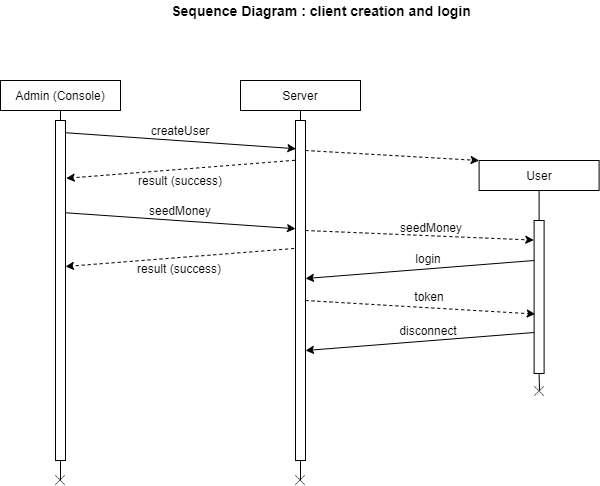

The diagram above was exported from draw.io. Its source (the exported page's mxGraphModel, read from the mxfile embedded in the PNG):
<mxGraphModel dx="1673" dy="899" grid="1" gridSize="10" guides="1" tooltips="1" connect="1" arrows="1" fold="1" page="1" pageScale="1" pageWidth="827" pageHeight="1169" math="0" shadow="0">
  <root>
    <mxCell id="WIyWlLk6GJQsqaUBKTNV-0" />
    <mxCell id="WIyWlLk6GJQsqaUBKTNV-1" parent="WIyWlLk6GJQsqaUBKTNV-0" />
    <mxCell id="IcqMBBvnk5WZvkpIomaC-0" value="Admin (Console)" style="rounded=0;whiteSpace=wrap;html=1;" vertex="1" parent="WIyWlLk6GJQsqaUBKTNV-1">
      <mxGeometry x="80" y="100" width="120" height="30" as="geometry" />
    </mxCell>
    <mxCell id="IcqMBBvnk5WZvkpIomaC-1" value="" style="endArrow=none;html=1;entryX=0.5;entryY=1;entryDx=0;entryDy=0;" edge="1" parent="WIyWlLk6GJQsqaUBKTNV-1" target="IcqMBBvnk5WZvkpIomaC-0">
      <mxGeometry width="50" height="50" relative="1" as="geometry">
        <mxPoint x="140" y="500" as="sourcePoint" />
        <mxPoint x="440" y="270" as="targetPoint" />
      </mxGeometry>
    </mxCell>
    <mxCell id="IcqMBBvnk5WZvkpIomaC-2" value="Server" style="rounded=0;whiteSpace=wrap;html=1;" vertex="1" parent="WIyWlLk6GJQsqaUBKTNV-1">
      <mxGeometry x="320" y="100" width="120" height="30" as="geometry" />
    </mxCell>
    <mxCell id="IcqMBBvnk5WZvkpIomaC-3" value="" style="endArrow=none;html=1;entryX=0.5;entryY=1;entryDx=0;entryDy=0;" edge="1" parent="WIyWlLk6GJQsqaUBKTNV-1" target="IcqMBBvnk5WZvkpIomaC-2" source="IcqMBBvnk5WZvkpIomaC-10">
      <mxGeometry width="50" height="50" relative="1" as="geometry">
        <mxPoint x="380" y="500" as="sourcePoint" />
        <mxPoint x="680" y="270" as="targetPoint" />
      </mxGeometry>
    </mxCell>
    <mxCell id="IcqMBBvnk5WZvkpIomaC-7" value="createUser" style="text;html=1;strokeColor=none;fillColor=none;align=center;verticalAlign=middle;whiteSpace=wrap;rounded=0;" vertex="1" parent="WIyWlLk6GJQsqaUBKTNV-1">
      <mxGeometry x="240" y="140" width="40" height="20" as="geometry" />
    </mxCell>
    <mxCell id="IcqMBBvnk5WZvkpIomaC-9" value="" style="rounded=0;whiteSpace=wrap;html=1;" vertex="1" parent="WIyWlLk6GJQsqaUBKTNV-1">
      <mxGeometry x="135" y="140" width="10" height="340" as="geometry" />
    </mxCell>
    <mxCell id="IcqMBBvnk5WZvkpIomaC-10" value="" style="rounded=0;whiteSpace=wrap;html=1;" vertex="1" parent="WIyWlLk6GJQsqaUBKTNV-1">
      <mxGeometry x="375" y="140" width="10" height="340" as="geometry" />
    </mxCell>
    <mxCell id="IcqMBBvnk5WZvkpIomaC-11" value="" style="endArrow=none;html=1;entryX=0.5;entryY=1;entryDx=0;entryDy=0;" edge="1" parent="WIyWlLk6GJQsqaUBKTNV-1" target="IcqMBBvnk5WZvkpIomaC-10">
      <mxGeometry width="50" height="50" relative="1" as="geometry">
        <mxPoint x="380" y="499.9999999999999" as="sourcePoint" />
        <mxPoint x="380" y="130" as="targetPoint" />
      </mxGeometry>
    </mxCell>
    <mxCell id="IcqMBBvnk5WZvkpIomaC-14" value="" style="endArrow=classic;html=1;exitX=1.003;exitY=0.036;exitDx=0;exitDy=0;exitPerimeter=0;entryX=0.038;entryY=0.083;entryDx=0;entryDy=0;entryPerimeter=0;" edge="1" parent="WIyWlLk6GJQsqaUBKTNV-1" source="IcqMBBvnk5WZvkpIomaC-9" target="IcqMBBvnk5WZvkpIomaC-10">
      <mxGeometry width="50" height="50" relative="1" as="geometry">
        <mxPoint x="250" y="290" as="sourcePoint" />
        <mxPoint x="300" y="240" as="targetPoint" />
      </mxGeometry>
    </mxCell>
    <mxCell id="IcqMBBvnk5WZvkpIomaC-16" value="" style="endArrow=classic;html=1;exitX=1.003;exitY=0.036;exitDx=0;exitDy=0;exitPerimeter=0;entryX=0;entryY=0;entryDx=0;entryDy=0;dashed=1;" edge="1" parent="WIyWlLk6GJQsqaUBKTNV-1" target="IcqMBBvnk5WZvkpIomaC-4">
      <mxGeometry width="50" height="50" relative="1" as="geometry">
        <mxPoint x="385" y="170" as="sourcePoint" />
        <mxPoint x="615.3499999999999" y="185.98000000000002" as="targetPoint" />
      </mxGeometry>
    </mxCell>
    <mxCell id="IcqMBBvnk5WZvkpIomaC-18" value="" style="endArrow=classic;html=1;entryX=1.072;entryY=0.17;entryDx=0;entryDy=0;entryPerimeter=0;exitX=-0.067;exitY=0.117;exitDx=0;exitDy=0;exitPerimeter=0;dashed=1;" edge="1" parent="WIyWlLk6GJQsqaUBKTNV-1" source="IcqMBBvnk5WZvkpIomaC-10" target="IcqMBBvnk5WZvkpIomaC-9">
      <mxGeometry width="50" height="50" relative="1" as="geometry">
        <mxPoint x="370" y="180" as="sourcePoint" />
        <mxPoint x="300" y="350" as="targetPoint" />
      </mxGeometry>
    </mxCell>
    <mxCell id="IcqMBBvnk5WZvkpIomaC-19" value="result (success)" style="text;html=1;strokeColor=none;fillColor=none;align=center;verticalAlign=middle;whiteSpace=wrap;rounded=0;" vertex="1" parent="WIyWlLk6GJQsqaUBKTNV-1">
      <mxGeometry x="210" y="190" width="100" height="20" as="geometry" />
    </mxCell>
    <mxCell id="IcqMBBvnk5WZvkpIomaC-20" value="seedMoney" style="text;html=1;strokeColor=none;fillColor=none;align=center;verticalAlign=middle;whiteSpace=wrap;rounded=0;" vertex="1" parent="WIyWlLk6GJQsqaUBKTNV-1">
      <mxGeometry x="239.62" y="220" width="40" height="20" as="geometry" />
    </mxCell>
    <mxCell id="IcqMBBvnk5WZvkpIomaC-21" value="" style="endArrow=classic;html=1;exitX=1.003;exitY=0.036;exitDx=0;exitDy=0;exitPerimeter=0;entryX=0.038;entryY=0.083;entryDx=0;entryDy=0;entryPerimeter=0;" edge="1" parent="WIyWlLk6GJQsqaUBKTNV-1">
      <mxGeometry width="50" height="50" relative="1" as="geometry">
        <mxPoint x="144.6500000000001" y="232.24" as="sourcePoint" />
        <mxPoint x="374.9999999999999" y="248.21999999999997" as="targetPoint" />
      </mxGeometry>
    </mxCell>
    <mxCell id="IcqMBBvnk5WZvkpIomaC-22" value="" style="endArrow=classic;html=1;exitX=1.003;exitY=0.036;exitDx=0;exitDy=0;exitPerimeter=0;entryX=-0.029;entryY=0.128;entryDx=0;entryDy=0;entryPerimeter=0;dashed=1;" edge="1" parent="WIyWlLk6GJQsqaUBKTNV-1" target="IcqMBBvnk5WZvkpIomaC-12">
      <mxGeometry width="50" height="50" relative="1" as="geometry">
        <mxPoint x="385" y="250" as="sourcePoint" />
        <mxPoint x="560" y="260" as="targetPoint" />
      </mxGeometry>
    </mxCell>
    <mxCell id="IcqMBBvnk5WZvkpIomaC-23" value="seedMoney" style="text;html=1;strokeColor=none;fillColor=none;align=center;verticalAlign=middle;whiteSpace=wrap;rounded=0;" vertex="1" parent="WIyWlLk6GJQsqaUBKTNV-1">
      <mxGeometry x="491" y="237" width="40" height="20" as="geometry" />
    </mxCell>
    <mxCell id="IcqMBBvnk5WZvkpIomaC-26" value="" style="endArrow=classic;html=1;exitX=1.003;exitY=0.036;exitDx=0;exitDy=0;exitPerimeter=0;entryX=-0.029;entryY=0.128;entryDx=0;entryDy=0;entryPerimeter=0;dashed=1;" edge="1" parent="WIyWlLk6GJQsqaUBKTNV-1">
      <mxGeometry width="50" height="50" relative="1" as="geometry">
        <mxPoint x="385" y="320" as="sourcePoint" />
        <mxPoint x="614.71" y="333.5200000000001" as="targetPoint" />
      </mxGeometry>
    </mxCell>
    <mxCell id="IcqMBBvnk5WZvkpIomaC-27" value="token" style="text;html=1;strokeColor=none;fillColor=none;align=center;verticalAlign=middle;whiteSpace=wrap;rounded=0;" vertex="1" parent="WIyWlLk6GJQsqaUBKTNV-1">
      <mxGeometry x="489" y="306" width="40" height="20" as="geometry" />
    </mxCell>
    <mxCell id="IcqMBBvnk5WZvkpIomaC-4" value="User" style="rounded=0;whiteSpace=wrap;html=1;" vertex="1" parent="WIyWlLk6GJQsqaUBKTNV-1">
      <mxGeometry x="558.61" y="180" width="120" height="30" as="geometry" />
    </mxCell>
    <mxCell id="IcqMBBvnk5WZvkpIomaC-5" value="" style="endArrow=none;html=1;entryX=0.5;entryY=1;entryDx=0;entryDy=0;" edge="1" parent="WIyWlLk6GJQsqaUBKTNV-1" target="IcqMBBvnk5WZvkpIomaC-4" source="IcqMBBvnk5WZvkpIomaC-12">
      <mxGeometry x="558.61" y="180" width="50" height="50" as="geometry">
        <mxPoint x="618.61" y="580" as="sourcePoint" />
        <mxPoint x="918.61" y="350" as="targetPoint" />
      </mxGeometry>
    </mxCell>
    <mxCell id="IcqMBBvnk5WZvkpIomaC-12" value="" style="rounded=0;whiteSpace=wrap;html=1;" vertex="1" parent="WIyWlLk6GJQsqaUBKTNV-1">
      <mxGeometry x="613.61" y="240" width="10" height="153" as="geometry" />
    </mxCell>
    <mxCell id="IcqMBBvnk5WZvkpIomaC-13" value="" style="endArrow=none;html=1;entryX=0.5;entryY=1;entryDx=0;entryDy=0;" edge="1" parent="WIyWlLk6GJQsqaUBKTNV-1" target="IcqMBBvnk5WZvkpIomaC-12">
      <mxGeometry x="558.61" y="180" width="50" height="50" as="geometry">
        <mxPoint x="619" y="410" as="sourcePoint" />
        <mxPoint x="618.61" y="210" as="targetPoint" />
      </mxGeometry>
    </mxCell>
    <mxCell id="IcqMBBvnk5WZvkpIomaC-24" value="" style="endArrow=classic;html=1;entryX=1.072;entryY=0.17;entryDx=0;entryDy=0;entryPerimeter=0;exitX=-0.067;exitY=0.117;exitDx=0;exitDy=0;exitPerimeter=0;" edge="1" parent="WIyWlLk6GJQsqaUBKTNV-1">
      <mxGeometry x="558.61" y="180" width="50" height="50" as="geometry">
        <mxPoint x="613.6099999999999" y="280" as="sourcePoint" />
        <mxPoint x="385" y="298.0200000000001" as="targetPoint" />
      </mxGeometry>
    </mxCell>
    <mxCell id="IcqMBBvnk5WZvkpIomaC-25" value="login" style="text;html=1;strokeColor=none;fillColor=none;align=center;verticalAlign=middle;whiteSpace=wrap;rounded=0;" vertex="1" parent="WIyWlLk6GJQsqaUBKTNV-1">
      <mxGeometry x="457.99999999999994" y="268" width="100" height="20" as="geometry" />
    </mxCell>
    <mxCell id="IcqMBBvnk5WZvkpIomaC-28" value="" style="shape=image;html=1;verticalAlign=top;verticalLabelPosition=bottom;labelBackgroundColor=#ffffff;imageAspect=0;aspect=fixed;image=https://cdn4.iconfinder.com/data/icons/basic-user-interface-elements/700/exit-delete-remove-close-x-128.png" vertex="1" parent="WIyWlLk6GJQsqaUBKTNV-1">
      <mxGeometry x="135" y="495" width="10" height="10" as="geometry" />
    </mxCell>
    <mxCell id="IcqMBBvnk5WZvkpIomaC-29" value="" style="shape=image;html=1;verticalAlign=top;verticalLabelPosition=bottom;labelBackgroundColor=#ffffff;imageAspect=0;aspect=fixed;image=https://cdn4.iconfinder.com/data/icons/basic-user-interface-elements/700/exit-delete-remove-close-x-128.png" vertex="1" parent="WIyWlLk6GJQsqaUBKTNV-1">
      <mxGeometry x="375" y="495" width="10" height="10" as="geometry" />
    </mxCell>
    <mxCell id="IcqMBBvnk5WZvkpIomaC-30" value="" style="shape=image;html=1;verticalAlign=top;verticalLabelPosition=bottom;labelBackgroundColor=#ffffff;imageAspect=0;aspect=fixed;image=https://cdn4.iconfinder.com/data/icons/basic-user-interface-elements/700/exit-delete-remove-close-x-128.png" vertex="1" parent="WIyWlLk6GJQsqaUBKTNV-1">
      <mxGeometry x="614" y="406" width="10" height="10" as="geometry" />
    </mxCell>
    <mxCell id="IcqMBBvnk5WZvkpIomaC-31" value="" style="endArrow=classic;html=1;entryX=1.072;entryY=0.17;entryDx=0;entryDy=0;entryPerimeter=0;exitX=-0.067;exitY=0.117;exitDx=0;exitDy=0;exitPerimeter=0;" edge="1" parent="WIyWlLk6GJQsqaUBKTNV-1">
      <mxGeometry x="558.61" y="252" width="50" height="50" as="geometry">
        <mxPoint x="613.6099999999999" y="352" as="sourcePoint" />
        <mxPoint x="385" y="370.0200000000001" as="targetPoint" />
      </mxGeometry>
    </mxCell>
    <mxCell id="IcqMBBvnk5WZvkpIomaC-32" value="disconnect" style="text;html=1;strokeColor=none;fillColor=none;align=center;verticalAlign=middle;whiteSpace=wrap;rounded=0;" vertex="1" parent="WIyWlLk6GJQsqaUBKTNV-1">
      <mxGeometry x="457.99999999999994" y="340" width="100" height="20" as="geometry" />
    </mxCell>
    <mxCell id="IcqMBBvnk5WZvkpIomaC-33" value="" style="endArrow=classic;html=1;entryX=1.072;entryY=0.17;entryDx=0;entryDy=0;entryPerimeter=0;exitX=-0.067;exitY=0.117;exitDx=0;exitDy=0;exitPerimeter=0;dashed=1;" edge="1" parent="WIyWlLk6GJQsqaUBKTNV-1">
      <mxGeometry width="50" height="50" relative="1" as="geometry">
        <mxPoint x="373.6099999999999" y="268" as="sourcePoint" />
        <mxPoint x="144.99999999999991" y="286.0200000000001" as="targetPoint" />
      </mxGeometry>
    </mxCell>
    <mxCell id="IcqMBBvnk5WZvkpIomaC-34" value="result (success)" style="text;html=1;strokeColor=none;fillColor=none;align=center;verticalAlign=middle;whiteSpace=wrap;rounded=0;" vertex="1" parent="WIyWlLk6GJQsqaUBKTNV-1">
      <mxGeometry x="209.28" y="278.22" width="100" height="20" as="geometry" />
    </mxCell>
    <mxCell id="IcqMBBvnk5WZvkpIomaC-35" value="&lt;b&gt;&lt;font style=&quot;font-size: 14px&quot;&gt;Sequence Diagram : client creation and login&lt;/font&gt;&lt;/b&gt;" style="text;html=1;strokeColor=none;fillColor=none;align=center;verticalAlign=middle;whiteSpace=wrap;rounded=0;" vertex="1" parent="WIyWlLk6GJQsqaUBKTNV-1">
      <mxGeometry x="230" y="20" width="342" height="20" as="geometry" />
    </mxCell>
  </root>
</mxGraphModel>